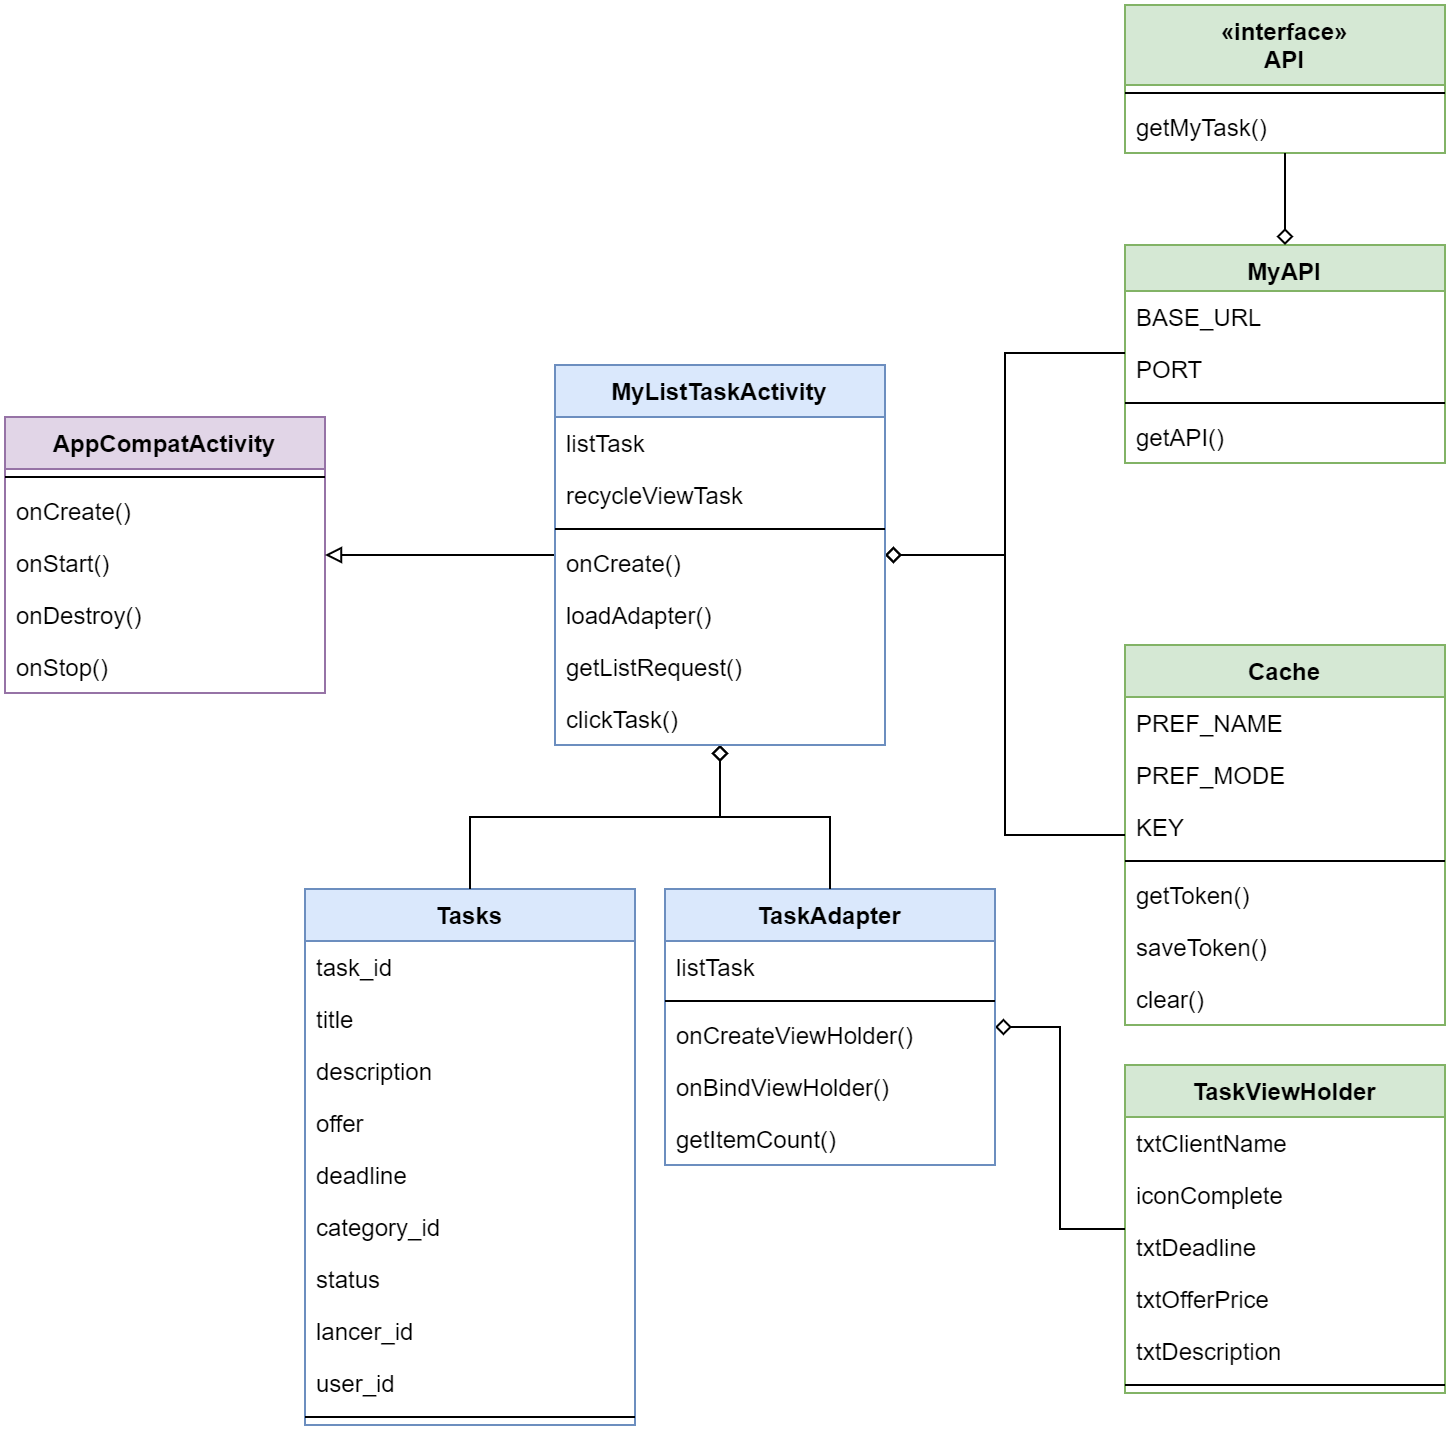

The diagram above was exported from draw.io. Its source (the exported page's mxGraphModel, read from the mxfile embedded in the PNG):
<mxGraphModel dx="846" dy="-1706" grid="1" gridSize="10" guides="1" tooltips="1" connect="1" arrows="1" fold="1" page="1" pageScale="1" pageWidth="850" pageHeight="1100" math="0" shadow="0">
  <root>
    <mxCell id="0" />
    <mxCell id="1" parent="0" />
    <mxCell id="2" value="AppCompatActivity" style="swimlane;fontStyle=1;align=center;verticalAlign=top;childLayout=stackLayout;horizontal=1;startSize=26;horizontalStack=0;resizeParent=1;resizeParentMax=0;resizeLast=0;collapsible=1;marginBottom=0;fillColor=#e1d5e7;strokeColor=#9673a6;" vertex="1" parent="1">
      <mxGeometry x="40" y="2496" width="160" height="138" as="geometry" />
    </mxCell>
    <mxCell id="3" value="" style="line;strokeWidth=1;fillColor=none;align=left;verticalAlign=middle;spacingTop=-1;spacingLeft=3;spacingRight=3;rotatable=0;labelPosition=right;points=[];portConstraint=eastwest;" vertex="1" parent="2">
      <mxGeometry y="26" width="160" height="8" as="geometry" />
    </mxCell>
    <mxCell id="4" value="onCreate()" style="text;strokeColor=none;fillColor=none;align=left;verticalAlign=top;spacingLeft=4;spacingRight=4;overflow=hidden;rotatable=0;points=[[0,0.5],[1,0.5]];portConstraint=eastwest;" vertex="1" parent="2">
      <mxGeometry y="34" width="160" height="26" as="geometry" />
    </mxCell>
    <mxCell id="5" value="onStart()" style="text;strokeColor=none;fillColor=none;align=left;verticalAlign=top;spacingLeft=4;spacingRight=4;overflow=hidden;rotatable=0;points=[[0,0.5],[1,0.5]];portConstraint=eastwest;" vertex="1" parent="2">
      <mxGeometry y="60" width="160" height="26" as="geometry" />
    </mxCell>
    <mxCell id="6" value="onDestroy()" style="text;strokeColor=none;fillColor=none;align=left;verticalAlign=top;spacingLeft=4;spacingRight=4;overflow=hidden;rotatable=0;points=[[0,0.5],[1,0.5]];portConstraint=eastwest;" vertex="1" parent="2">
      <mxGeometry y="86" width="160" height="26" as="geometry" />
    </mxCell>
    <mxCell id="7" value="onStop()" style="text;strokeColor=none;fillColor=none;align=left;verticalAlign=top;spacingLeft=4;spacingRight=4;overflow=hidden;rotatable=0;points=[[0,0.5],[1,0.5]];portConstraint=eastwest;" vertex="1" parent="2">
      <mxGeometry y="112" width="160" height="26" as="geometry" />
    </mxCell>
    <mxCell id="8" value="TaskViewHolder" style="swimlane;fontStyle=1;align=center;verticalAlign=top;childLayout=stackLayout;horizontal=1;startSize=26;horizontalStack=0;resizeParent=1;resizeParentMax=0;resizeLast=0;collapsible=1;marginBottom=0;fillColor=#d5e8d4;strokeColor=#82b366;" vertex="1" parent="1">
      <mxGeometry x="600" y="2820" width="160" height="164" as="geometry" />
    </mxCell>
    <mxCell id="9" value="txtClientName" style="text;strokeColor=none;fillColor=none;align=left;verticalAlign=top;spacingLeft=4;spacingRight=4;overflow=hidden;rotatable=0;points=[[0,0.5],[1,0.5]];portConstraint=eastwest;" vertex="1" parent="8">
      <mxGeometry y="26" width="160" height="26" as="geometry" />
    </mxCell>
    <mxCell id="10" value="iconComplete" style="text;strokeColor=none;fillColor=none;align=left;verticalAlign=top;spacingLeft=4;spacingRight=4;overflow=hidden;rotatable=0;points=[[0,0.5],[1,0.5]];portConstraint=eastwest;" vertex="1" parent="8">
      <mxGeometry y="52" width="160" height="26" as="geometry" />
    </mxCell>
    <mxCell id="11" value="txtDeadline" style="text;strokeColor=none;fillColor=none;align=left;verticalAlign=top;spacingLeft=4;spacingRight=4;overflow=hidden;rotatable=0;points=[[0,0.5],[1,0.5]];portConstraint=eastwest;" vertex="1" parent="8">
      <mxGeometry y="78" width="160" height="26" as="geometry" />
    </mxCell>
    <mxCell id="12" value="txtOfferPrice" style="text;strokeColor=none;fillColor=none;align=left;verticalAlign=top;spacingLeft=4;spacingRight=4;overflow=hidden;rotatable=0;points=[[0,0.5],[1,0.5]];portConstraint=eastwest;" vertex="1" parent="8">
      <mxGeometry y="104" width="160" height="26" as="geometry" />
    </mxCell>
    <mxCell id="13" value="txtDescription" style="text;strokeColor=none;fillColor=none;align=left;verticalAlign=top;spacingLeft=4;spacingRight=4;overflow=hidden;rotatable=0;points=[[0,0.5],[1,0.5]];portConstraint=eastwest;" vertex="1" parent="8">
      <mxGeometry y="130" width="160" height="26" as="geometry" />
    </mxCell>
    <mxCell id="14" value="" style="line;strokeWidth=1;fillColor=none;align=left;verticalAlign=middle;spacingTop=-1;spacingLeft=3;spacingRight=3;rotatable=0;labelPosition=right;points=[];portConstraint=eastwest;" vertex="1" parent="8">
      <mxGeometry y="156" width="160" height="8" as="geometry" />
    </mxCell>
    <mxCell id="15" value="Cache" style="swimlane;fontStyle=1;align=center;verticalAlign=top;childLayout=stackLayout;horizontal=1;startSize=26;horizontalStack=0;resizeParent=1;resizeParentMax=0;resizeLast=0;collapsible=1;marginBottom=0;fillColor=#d5e8d4;strokeColor=#82b366;" vertex="1" parent="1">
      <mxGeometry x="600" y="2610" width="160" height="190" as="geometry" />
    </mxCell>
    <mxCell id="16" value="PREF_NAME" style="text;strokeColor=none;fillColor=none;align=left;verticalAlign=top;spacingLeft=4;spacingRight=4;overflow=hidden;rotatable=0;points=[[0,0.5],[1,0.5]];portConstraint=eastwest;" vertex="1" parent="15">
      <mxGeometry y="26" width="160" height="26" as="geometry" />
    </mxCell>
    <mxCell id="17" value="PREF_MODE" style="text;strokeColor=none;fillColor=none;align=left;verticalAlign=top;spacingLeft=4;spacingRight=4;overflow=hidden;rotatable=0;points=[[0,0.5],[1,0.5]];portConstraint=eastwest;" vertex="1" parent="15">
      <mxGeometry y="52" width="160" height="26" as="geometry" />
    </mxCell>
    <mxCell id="18" value="KEY" style="text;strokeColor=none;fillColor=none;align=left;verticalAlign=top;spacingLeft=4;spacingRight=4;overflow=hidden;rotatable=0;points=[[0,0.5],[1,0.5]];portConstraint=eastwest;" vertex="1" parent="15">
      <mxGeometry y="78" width="160" height="26" as="geometry" />
    </mxCell>
    <mxCell id="19" value="" style="line;strokeWidth=1;fillColor=none;align=left;verticalAlign=middle;spacingTop=-1;spacingLeft=3;spacingRight=3;rotatable=0;labelPosition=right;points=[];portConstraint=eastwest;" vertex="1" parent="15">
      <mxGeometry y="104" width="160" height="8" as="geometry" />
    </mxCell>
    <mxCell id="20" value="getToken()" style="text;strokeColor=none;fillColor=none;align=left;verticalAlign=top;spacingLeft=4;spacingRight=4;overflow=hidden;rotatable=0;points=[[0,0.5],[1,0.5]];portConstraint=eastwest;" vertex="1" parent="15">
      <mxGeometry y="112" width="160" height="26" as="geometry" />
    </mxCell>
    <mxCell id="21" value="saveToken()" style="text;strokeColor=none;fillColor=none;align=left;verticalAlign=top;spacingLeft=4;spacingRight=4;overflow=hidden;rotatable=0;points=[[0,0.5],[1,0.5]];portConstraint=eastwest;" vertex="1" parent="15">
      <mxGeometry y="138" width="160" height="26" as="geometry" />
    </mxCell>
    <mxCell id="22" value="clear()" style="text;strokeColor=none;fillColor=none;align=left;verticalAlign=top;spacingLeft=4;spacingRight=4;overflow=hidden;rotatable=0;points=[[0,0.5],[1,0.5]];portConstraint=eastwest;" vertex="1" parent="15">
      <mxGeometry y="164" width="160" height="26" as="geometry" />
    </mxCell>
    <mxCell id="23" value="«interface»&#10;API" style="swimlane;fontStyle=1;align=center;verticalAlign=top;childLayout=stackLayout;horizontal=1;startSize=40;horizontalStack=0;resizeParent=1;resizeParentMax=0;resizeLast=0;collapsible=1;marginBottom=0;fillColor=#d5e8d4;strokeColor=#82b366;" vertex="1" parent="1">
      <mxGeometry x="600" y="2290" width="160" height="74" as="geometry" />
    </mxCell>
    <mxCell id="24" value="" style="line;strokeWidth=1;fillColor=none;align=left;verticalAlign=middle;spacingTop=-1;spacingLeft=3;spacingRight=3;rotatable=0;labelPosition=right;points=[];portConstraint=eastwest;" vertex="1" parent="23">
      <mxGeometry y="40" width="160" height="8" as="geometry" />
    </mxCell>
    <mxCell id="25" value="getMyTask()" style="text;strokeColor=none;fillColor=none;align=left;verticalAlign=top;spacingLeft=4;spacingRight=4;overflow=hidden;rotatable=0;points=[[0,0.5],[1,0.5]];portConstraint=eastwest;" vertex="1" parent="23">
      <mxGeometry y="48" width="160" height="26" as="geometry" />
    </mxCell>
    <mxCell id="26" value="MyAPI" style="swimlane;fontStyle=1;align=center;verticalAlign=top;childLayout=stackLayout;horizontal=1;startSize=23;horizontalStack=0;resizeParent=1;resizeParentMax=0;resizeLast=0;collapsible=1;marginBottom=0;fillColor=#d5e8d4;strokeColor=#82b366;" vertex="1" parent="1">
      <mxGeometry x="600" y="2410" width="160" height="109" as="geometry" />
    </mxCell>
    <mxCell id="27" value="BASE_URL" style="text;strokeColor=none;fillColor=none;align=left;verticalAlign=top;spacingLeft=4;spacingRight=4;overflow=hidden;rotatable=0;points=[[0,0.5],[1,0.5]];portConstraint=eastwest;" vertex="1" parent="26">
      <mxGeometry y="23" width="160" height="26" as="geometry" />
    </mxCell>
    <mxCell id="28" value="PORT" style="text;strokeColor=none;fillColor=none;align=left;verticalAlign=top;spacingLeft=4;spacingRight=4;overflow=hidden;rotatable=0;points=[[0,0.5],[1,0.5]];portConstraint=eastwest;" vertex="1" parent="26">
      <mxGeometry y="49" width="160" height="26" as="geometry" />
    </mxCell>
    <mxCell id="29" value="" style="line;strokeWidth=1;fillColor=none;align=left;verticalAlign=middle;spacingTop=-1;spacingLeft=3;spacingRight=3;rotatable=0;labelPosition=right;points=[];portConstraint=eastwest;" vertex="1" parent="26">
      <mxGeometry y="75" width="160" height="8" as="geometry" />
    </mxCell>
    <mxCell id="30" value="getAPI()" style="text;strokeColor=none;fillColor=none;align=left;verticalAlign=top;spacingLeft=4;spacingRight=4;overflow=hidden;rotatable=0;points=[[0,0.5],[1,0.5]];portConstraint=eastwest;" vertex="1" parent="26">
      <mxGeometry y="83" width="160" height="26" as="geometry" />
    </mxCell>
    <mxCell id="31" style="edgeStyle=orthogonalEdgeStyle;rounded=0;orthogonalLoop=1;jettySize=auto;html=1;startArrow=diamond;startFill=0;endArrow=none;endFill=0;strokeColor=#000000;" edge="1" source="32" target="8" parent="1">
      <mxGeometry relative="1" as="geometry" />
    </mxCell>
    <mxCell id="32" value="TaskAdapter" style="swimlane;fontStyle=1;align=center;verticalAlign=top;childLayout=stackLayout;horizontal=1;startSize=26;horizontalStack=0;resizeParent=1;resizeParentMax=0;resizeLast=0;collapsible=1;marginBottom=0;fillColor=#dae8fc;strokeColor=#6c8ebf;" vertex="1" parent="1">
      <mxGeometry x="370" y="2732" width="165" height="138" as="geometry" />
    </mxCell>
    <mxCell id="33" value="listTask" style="text;strokeColor=none;fillColor=none;align=left;verticalAlign=top;spacingLeft=4;spacingRight=4;overflow=hidden;rotatable=0;points=[[0,0.5],[1,0.5]];portConstraint=eastwest;" vertex="1" parent="32">
      <mxGeometry y="26" width="165" height="26" as="geometry" />
    </mxCell>
    <mxCell id="34" value="" style="line;strokeWidth=1;fillColor=none;align=left;verticalAlign=middle;spacingTop=-1;spacingLeft=3;spacingRight=3;rotatable=0;labelPosition=right;points=[];portConstraint=eastwest;" vertex="1" parent="32">
      <mxGeometry y="52" width="165" height="8" as="geometry" />
    </mxCell>
    <mxCell id="35" value="onCreateViewHolder()" style="text;strokeColor=none;fillColor=none;align=left;verticalAlign=top;spacingLeft=4;spacingRight=4;overflow=hidden;rotatable=0;points=[[0,0.5],[1,0.5]];portConstraint=eastwest;" vertex="1" parent="32">
      <mxGeometry y="60" width="165" height="26" as="geometry" />
    </mxCell>
    <mxCell id="36" value="onBindViewHolder()" style="text;strokeColor=none;fillColor=none;align=left;verticalAlign=top;spacingLeft=4;spacingRight=4;overflow=hidden;rotatable=0;points=[[0,0.5],[1,0.5]];portConstraint=eastwest;" vertex="1" parent="32">
      <mxGeometry y="86" width="165" height="26" as="geometry" />
    </mxCell>
    <mxCell id="37" value="getItemCount()" style="text;strokeColor=none;fillColor=none;align=left;verticalAlign=top;spacingLeft=4;spacingRight=4;overflow=hidden;rotatable=0;points=[[0,0.5],[1,0.5]];portConstraint=eastwest;" vertex="1" parent="32">
      <mxGeometry y="112" width="165" height="26" as="geometry" />
    </mxCell>
    <mxCell id="38" value="Tasks" style="swimlane;fontStyle=1;align=center;verticalAlign=top;childLayout=stackLayout;horizontal=1;startSize=26;horizontalStack=0;resizeParent=1;resizeParentMax=0;resizeLast=0;collapsible=1;marginBottom=0;fillColor=#dae8fc;strokeColor=#6c8ebf;" vertex="1" parent="1">
      <mxGeometry x="190" y="2732" width="165" height="268" as="geometry" />
    </mxCell>
    <mxCell id="39" value="task_id" style="text;strokeColor=none;fillColor=none;align=left;verticalAlign=top;spacingLeft=4;spacingRight=4;overflow=hidden;rotatable=0;points=[[0,0.5],[1,0.5]];portConstraint=eastwest;" vertex="1" parent="38">
      <mxGeometry y="26" width="165" height="26" as="geometry" />
    </mxCell>
    <mxCell id="40" value="title" style="text;strokeColor=none;fillColor=none;align=left;verticalAlign=top;spacingLeft=4;spacingRight=4;overflow=hidden;rotatable=0;points=[[0,0.5],[1,0.5]];portConstraint=eastwest;" vertex="1" parent="38">
      <mxGeometry y="52" width="165" height="26" as="geometry" />
    </mxCell>
    <mxCell id="41" value="description" style="text;strokeColor=none;fillColor=none;align=left;verticalAlign=top;spacingLeft=4;spacingRight=4;overflow=hidden;rotatable=0;points=[[0,0.5],[1,0.5]];portConstraint=eastwest;" vertex="1" parent="38">
      <mxGeometry y="78" width="165" height="26" as="geometry" />
    </mxCell>
    <mxCell id="42" value="offer" style="text;strokeColor=none;fillColor=none;align=left;verticalAlign=top;spacingLeft=4;spacingRight=4;overflow=hidden;rotatable=0;points=[[0,0.5],[1,0.5]];portConstraint=eastwest;" vertex="1" parent="38">
      <mxGeometry y="104" width="165" height="26" as="geometry" />
    </mxCell>
    <mxCell id="43" value="deadline" style="text;strokeColor=none;fillColor=none;align=left;verticalAlign=top;spacingLeft=4;spacingRight=4;overflow=hidden;rotatable=0;points=[[0,0.5],[1,0.5]];portConstraint=eastwest;" vertex="1" parent="38">
      <mxGeometry y="130" width="165" height="26" as="geometry" />
    </mxCell>
    <mxCell id="44" value="category_id" style="text;strokeColor=none;fillColor=none;align=left;verticalAlign=top;spacingLeft=4;spacingRight=4;overflow=hidden;rotatable=0;points=[[0,0.5],[1,0.5]];portConstraint=eastwest;" vertex="1" parent="38">
      <mxGeometry y="156" width="165" height="26" as="geometry" />
    </mxCell>
    <mxCell id="45" value="status" style="text;strokeColor=none;fillColor=none;align=left;verticalAlign=top;spacingLeft=4;spacingRight=4;overflow=hidden;rotatable=0;points=[[0,0.5],[1,0.5]];portConstraint=eastwest;" vertex="1" parent="38">
      <mxGeometry y="182" width="165" height="26" as="geometry" />
    </mxCell>
    <mxCell id="46" value="lancer_id" style="text;strokeColor=none;fillColor=none;align=left;verticalAlign=top;spacingLeft=4;spacingRight=4;overflow=hidden;rotatable=0;points=[[0,0.5],[1,0.5]];portConstraint=eastwest;" vertex="1" parent="38">
      <mxGeometry y="208" width="165" height="26" as="geometry" />
    </mxCell>
    <mxCell id="47" value="user_id" style="text;strokeColor=none;fillColor=none;align=left;verticalAlign=top;spacingLeft=4;spacingRight=4;overflow=hidden;rotatable=0;points=[[0,0.5],[1,0.5]];portConstraint=eastwest;" vertex="1" parent="38">
      <mxGeometry y="234" width="165" height="26" as="geometry" />
    </mxCell>
    <mxCell id="48" value="" style="line;strokeWidth=1;fillColor=none;align=left;verticalAlign=middle;spacingTop=-1;spacingLeft=3;spacingRight=3;rotatable=0;labelPosition=right;points=[];portConstraint=eastwest;" vertex="1" parent="38">
      <mxGeometry y="260" width="165" height="8" as="geometry" />
    </mxCell>
    <mxCell id="49" style="edgeStyle=orthogonalEdgeStyle;rounded=0;orthogonalLoop=1;jettySize=auto;html=1;startArrow=block;startFill=0;endArrow=none;endFill=0;strokeColor=#000000;" edge="1" source="2" target="55" parent="1">
      <mxGeometry relative="1" as="geometry" />
    </mxCell>
    <mxCell id="50" style="edgeStyle=orthogonalEdgeStyle;rounded=0;orthogonalLoop=1;jettySize=auto;html=1;startArrow=diamond;startFill=0;endArrow=none;endFill=0;strokeColor=#000000;" edge="1" source="26" target="23" parent="1">
      <mxGeometry relative="1" as="geometry" />
    </mxCell>
    <mxCell id="51" style="edgeStyle=orthogonalEdgeStyle;rounded=0;orthogonalLoop=1;jettySize=auto;html=1;startArrow=diamond;startFill=0;endArrow=none;endFill=0;strokeColor=#000000;" edge="1" source="55" target="38" parent="1">
      <mxGeometry relative="1" as="geometry" />
    </mxCell>
    <mxCell id="52" style="edgeStyle=orthogonalEdgeStyle;rounded=0;orthogonalLoop=1;jettySize=auto;html=1;startArrow=diamond;startFill=0;endArrow=none;endFill=0;strokeColor=#000000;" edge="1" source="55" target="32" parent="1">
      <mxGeometry relative="1" as="geometry" />
    </mxCell>
    <mxCell id="53" style="edgeStyle=orthogonalEdgeStyle;rounded=0;orthogonalLoop=1;jettySize=auto;html=1;startArrow=diamond;startFill=0;endArrow=none;endFill=0;strokeColor=#000000;" edge="1" source="55" target="15" parent="1">
      <mxGeometry relative="1" as="geometry" />
    </mxCell>
    <mxCell id="54" style="edgeStyle=orthogonalEdgeStyle;rounded=0;orthogonalLoop=1;jettySize=auto;html=1;startArrow=diamond;startFill=0;endArrow=none;endFill=0;strokeColor=#000000;" edge="1" source="55" target="26" parent="1">
      <mxGeometry relative="1" as="geometry">
        <Array as="points">
          <mxPoint x="540" y="2565" />
          <mxPoint x="540" y="2464" />
        </Array>
      </mxGeometry>
    </mxCell>
    <mxCell id="55" value="MyListTaskActivity" style="swimlane;fontStyle=1;align=center;verticalAlign=top;childLayout=stackLayout;horizontal=1;startSize=26;horizontalStack=0;resizeParent=1;resizeParentMax=0;resizeLast=0;collapsible=1;marginBottom=0;fillColor=#dae8fc;strokeColor=#6c8ebf;" vertex="1" parent="1">
      <mxGeometry x="315" y="2470" width="165" height="190" as="geometry" />
    </mxCell>
    <mxCell id="56" value="listTask" style="text;strokeColor=none;fillColor=none;align=left;verticalAlign=top;spacingLeft=4;spacingRight=4;overflow=hidden;rotatable=0;points=[[0,0.5],[1,0.5]];portConstraint=eastwest;" vertex="1" parent="55">
      <mxGeometry y="26" width="165" height="26" as="geometry" />
    </mxCell>
    <mxCell id="57" value="recycleViewTask" style="text;strokeColor=none;fillColor=none;align=left;verticalAlign=top;spacingLeft=4;spacingRight=4;overflow=hidden;rotatable=0;points=[[0,0.5],[1,0.5]];portConstraint=eastwest;" vertex="1" parent="55">
      <mxGeometry y="52" width="165" height="26" as="geometry" />
    </mxCell>
    <mxCell id="58" value="" style="line;strokeWidth=1;fillColor=none;align=left;verticalAlign=middle;spacingTop=-1;spacingLeft=3;spacingRight=3;rotatable=0;labelPosition=right;points=[];portConstraint=eastwest;" vertex="1" parent="55">
      <mxGeometry y="78" width="165" height="8" as="geometry" />
    </mxCell>
    <mxCell id="59" value="onCreate()" style="text;strokeColor=none;fillColor=none;align=left;verticalAlign=top;spacingLeft=4;spacingRight=4;overflow=hidden;rotatable=0;points=[[0,0.5],[1,0.5]];portConstraint=eastwest;" vertex="1" parent="55">
      <mxGeometry y="86" width="165" height="26" as="geometry" />
    </mxCell>
    <mxCell id="60" value="loadAdapter()" style="text;strokeColor=none;fillColor=none;align=left;verticalAlign=top;spacingLeft=4;spacingRight=4;overflow=hidden;rotatable=0;points=[[0,0.5],[1,0.5]];portConstraint=eastwest;" vertex="1" parent="55">
      <mxGeometry y="112" width="165" height="26" as="geometry" />
    </mxCell>
    <mxCell id="61" value="getListRequest()" style="text;strokeColor=none;fillColor=none;align=left;verticalAlign=top;spacingLeft=4;spacingRight=4;overflow=hidden;rotatable=0;points=[[0,0.5],[1,0.5]];portConstraint=eastwest;" vertex="1" parent="55">
      <mxGeometry y="138" width="165" height="26" as="geometry" />
    </mxCell>
    <mxCell id="62" value="clickTask()" style="text;strokeColor=none;fillColor=none;align=left;verticalAlign=top;spacingLeft=4;spacingRight=4;overflow=hidden;rotatable=0;points=[[0,0.5],[1,0.5]];portConstraint=eastwest;" vertex="1" parent="55">
      <mxGeometry y="164" width="165" height="26" as="geometry" />
    </mxCell>
  </root>
</mxGraphModel>